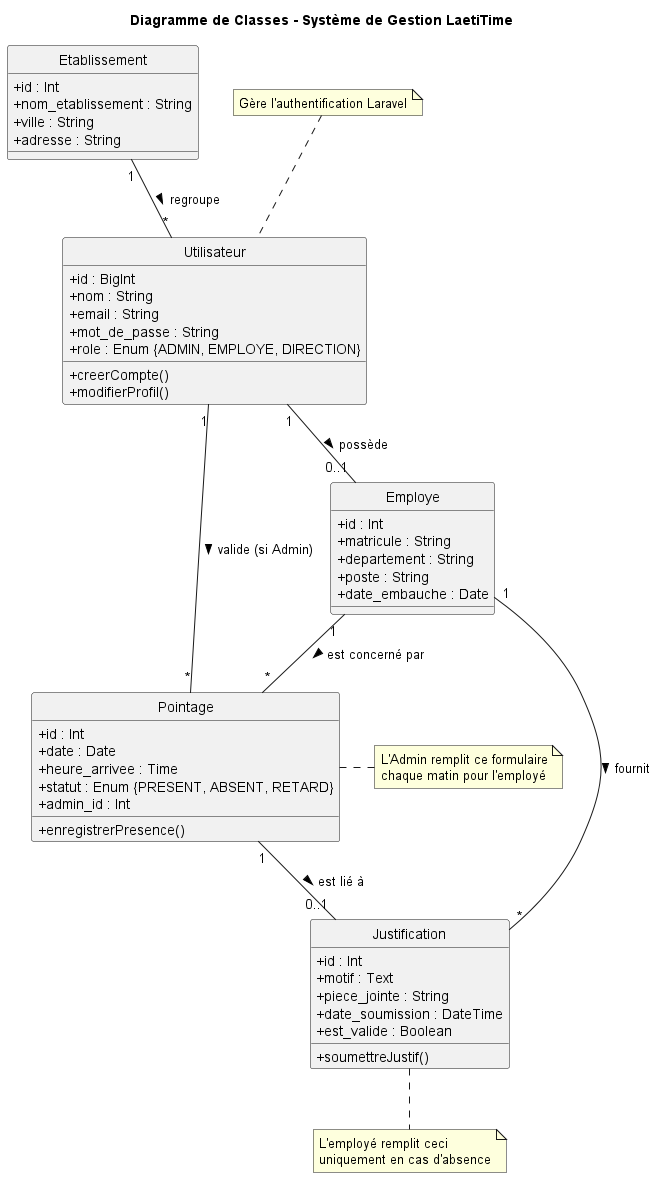

The diagram above was rendered by PlantUML. Its source (embedded in the PNG):
@startuml
skinparam style strictuml
skinparam classAttributeIconSize 0
skinparam backgroundcolor white
skinparam BoxPadding 10

title Diagramme de Classes - Système de Gestion LaetiTime

class Utilisateur {
    +id : BigInt
    +nom : String
    +email : String
    +mot_de_passe : String
    +role : Enum {ADMIN, EMPLOYE, DIRECTION}
    +creerCompte()
    +modifierProfil()
}

class Employe {
    +id : Int
    +matricule : String
    +departement : String
    +poste : String
    +date_embauche : Date
}

class Pointage {
    +id : Int
    +date : Date
    +heure_arrivee : Time
    +statut : Enum {PRESENT, ABSENT, RETARD}
    +admin_id : Int
    +enregistrerPresence()
}

class Justification {
    +id : Int
    +motif : Text
    +piece_jointe : String
    +date_soumission : DateTime
    +est_valide : Boolean
    +soumettreJustif()
}

class Etablissement {
    +id : Int
    +nom_etablissement : String
    +ville : String
    +adresse : String
}

' Relations
Utilisateur "1" -- "0..1" Employe : possède >
Etablissement "1" -- "*" Utilisateur : regroupe >
Utilisateur "1" -- "*" Pointage : valide (si Admin) >
Employe "1" -- "*" Pointage : est concerné par >
Employe "1" -- "*" Justification : fournit >
Pointage "1" -- "0..1" Justification : est lié à >

note top of Utilisateur : Gère l'authentification Laravel
note right of Pointage : L'Admin remplit ce formulaire\nchaque matin pour l'employé
note bottom of Justification : L'employé remplit ceci\nuniquement en cas d'absence

@endum